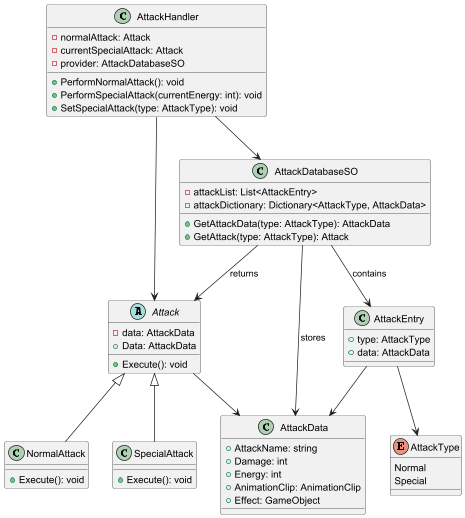

The diagram above was rendered by PlantUML. Its source (embedded in the PNG):
@startuml
' Represents data for an individual attack, stored in a ScriptableObject
class AttackData {
    +AttackName: string
    +Damage: int
    +Energy: int
    +AnimationClip: AnimationClip
    +Effect: GameObject
}

' Abstract base class for all attacks
abstract class Attack {
    -data: AttackData
    +Data: AttackData
    +Execute(): void
}

' Concrete attack types
class NormalAttack {
    +Execute(): void
}
class SpecialAttack {
    +Execute(): void
}

Attack <|-- NormalAttack
Attack <|-- SpecialAttack
Attack --> AttackData

' Attack type enum
enum AttackType {
    Normal
    Special
}

' Entry mapping attack type to data
class AttackEntry {
    +type: AttackType
    +data: AttackData
}

' ScriptableObject holding all attack entries
class AttackDatabaseSO {
    -attackList: List<AttackEntry>
    -attackDictionary: Dictionary<AttackType, AttackData>
    +GetAttackData(type: AttackType): AttackData
    +GetAttack(type: AttackType): Attack
}

AttackDatabaseSO --> AttackEntry : contains
AttackDatabaseSO --> AttackData : stores
AttackDatabaseSO --> Attack : returns
AttackEntry --> AttackType
AttackEntry --> AttackData

' Central handler that performs attacks
class AttackHandler {
    -normalAttack: Attack
    -currentSpecialAttack: Attack
    -provider: AttackDatabaseSO
    +PerformNormalAttack(): void
    +PerformSpecialAttack(currentEnergy: int): void
    +SetSpecialAttack(type: AttackType): void
}

AttackHandler --> AttackDatabaseSO
AttackHandler --> Attack

@enduml